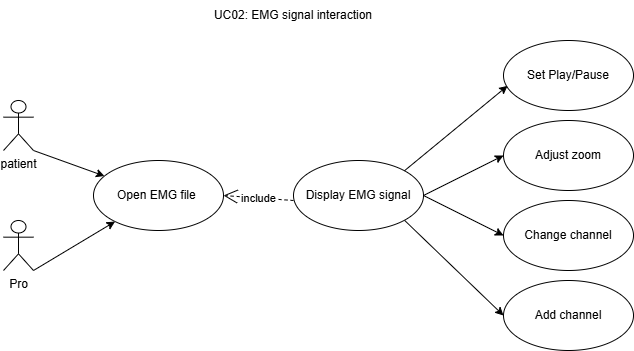

The diagram above was exported from draw.io. Its source (the exported page's mxGraphModel, read from the mxfile embedded in the PNG):
<mxGraphModel dx="786" dy="531" grid="1" gridSize="10" guides="1" tooltips="1" connect="1" arrows="1" fold="1" page="1" pageScale="1" pageWidth="827" pageHeight="1169" math="0" shadow="0">
  <root>
    <mxCell id="0" />
    <mxCell id="1" parent="0" />
    <mxCell id="1V6sOSlTs_wa68Aph5-j-9" style="edgeStyle=none;rounded=0;orthogonalLoop=1;jettySize=auto;html=1;exitX=1;exitY=1;exitDx=0;exitDy=0;exitPerimeter=0;" edge="1" parent="1" source="1V6sOSlTs_wa68Aph5-j-1" target="1V6sOSlTs_wa68Aph5-j-3">
      <mxGeometry relative="1" as="geometry" />
    </mxCell>
    <mxCell id="1V6sOSlTs_wa68Aph5-j-1" value="patient" style="shape=umlActor;verticalLabelPosition=bottom;verticalAlign=top;html=1;" vertex="1" parent="1">
      <mxGeometry x="40" y="160" width="30" height="50" as="geometry" />
    </mxCell>
    <mxCell id="1V6sOSlTs_wa68Aph5-j-10" style="edgeStyle=none;rounded=0;orthogonalLoop=1;jettySize=auto;html=1;exitX=1;exitY=1;exitDx=0;exitDy=0;exitPerimeter=0;" edge="1" parent="1" source="1V6sOSlTs_wa68Aph5-j-2" target="1V6sOSlTs_wa68Aph5-j-3">
      <mxGeometry relative="1" as="geometry" />
    </mxCell>
    <mxCell id="1V6sOSlTs_wa68Aph5-j-2" value="Pro" style="shape=umlActor;verticalLabelPosition=bottom;verticalAlign=top;html=1;" vertex="1" parent="1">
      <mxGeometry x="40" y="280" width="30" height="50" as="geometry" />
    </mxCell>
    <mxCell id="1V6sOSlTs_wa68Aph5-j-3" value="Open EMG file&amp;nbsp;" style="ellipse;whiteSpace=wrap;html=1;" vertex="1" parent="1">
      <mxGeometry x="130" y="220" width="130" height="70" as="geometry" />
    </mxCell>
    <mxCell id="1V6sOSlTs_wa68Aph5-j-13" style="edgeStyle=none;rounded=0;orthogonalLoop=1;jettySize=auto;html=1;exitX=1;exitY=0.5;exitDx=0;exitDy=0;entryX=0;entryY=0.5;entryDx=0;entryDy=0;" edge="1" parent="1" source="1V6sOSlTs_wa68Aph5-j-4" target="1V6sOSlTs_wa68Aph5-j-7">
      <mxGeometry relative="1" as="geometry" />
    </mxCell>
    <mxCell id="1V6sOSlTs_wa68Aph5-j-14" style="edgeStyle=none;rounded=0;orthogonalLoop=1;jettySize=auto;html=1;exitX=1;exitY=0.5;exitDx=0;exitDy=0;entryX=0;entryY=0.5;entryDx=0;entryDy=0;" edge="1" parent="1" source="1V6sOSlTs_wa68Aph5-j-4" target="1V6sOSlTs_wa68Aph5-j-6">
      <mxGeometry relative="1" as="geometry" />
    </mxCell>
    <mxCell id="1V6sOSlTs_wa68Aph5-j-15" style="edgeStyle=none;rounded=0;orthogonalLoop=1;jettySize=auto;html=1;exitX=1;exitY=1;exitDx=0;exitDy=0;entryX=0;entryY=0.5;entryDx=0;entryDy=0;" edge="1" parent="1" source="1V6sOSlTs_wa68Aph5-j-4" target="1V6sOSlTs_wa68Aph5-j-5">
      <mxGeometry relative="1" as="geometry" />
    </mxCell>
    <mxCell id="1V6sOSlTs_wa68Aph5-j-4" value="Display EMG signal" style="ellipse;whiteSpace=wrap;html=1;" vertex="1" parent="1">
      <mxGeometry x="330" y="220" width="130" height="70" as="geometry" />
    </mxCell>
    <mxCell id="1V6sOSlTs_wa68Aph5-j-5" value="Add channel" style="ellipse;whiteSpace=wrap;html=1;" vertex="1" parent="1">
      <mxGeometry x="540" y="340" width="130" height="70" as="geometry" />
    </mxCell>
    <mxCell id="1V6sOSlTs_wa68Aph5-j-6" value="Change channel" style="ellipse;whiteSpace=wrap;html=1;" vertex="1" parent="1">
      <mxGeometry x="540" y="260" width="130" height="70" as="geometry" />
    </mxCell>
    <mxCell id="1V6sOSlTs_wa68Aph5-j-7" value="Adjust zoom" style="ellipse;whiteSpace=wrap;html=1;" vertex="1" parent="1">
      <mxGeometry x="540" y="180" width="130" height="70" as="geometry" />
    </mxCell>
    <mxCell id="1V6sOSlTs_wa68Aph5-j-8" value="Set Play/Pause" style="ellipse;whiteSpace=wrap;html=1;" vertex="1" parent="1">
      <mxGeometry x="540" y="100" width="130" height="70" as="geometry" />
    </mxCell>
    <mxCell id="1V6sOSlTs_wa68Aph5-j-11" value="include" style="endArrow=open;endSize=12;dashed=1;html=1;rounded=0;entryX=1;entryY=0.5;entryDx=0;entryDy=0;" edge="1" parent="1" target="1V6sOSlTs_wa68Aph5-j-3">
      <mxGeometry width="160" relative="1" as="geometry">
        <mxPoint x="330" y="260" as="sourcePoint" />
        <mxPoint x="490" y="260" as="targetPoint" />
      </mxGeometry>
    </mxCell>
    <mxCell id="1V6sOSlTs_wa68Aph5-j-12" style="edgeStyle=none;rounded=0;orthogonalLoop=1;jettySize=auto;html=1;exitX=1;exitY=0;exitDx=0;exitDy=0;entryX=0.031;entryY=0.648;entryDx=0;entryDy=0;entryPerimeter=0;" edge="1" parent="1" source="1V6sOSlTs_wa68Aph5-j-4" target="1V6sOSlTs_wa68Aph5-j-8">
      <mxGeometry relative="1" as="geometry" />
    </mxCell>
    <mxCell id="1V6sOSlTs_wa68Aph5-j-16" value="UC02: EMG signal interaction" style="text;strokeColor=none;align=center;fillColor=none;html=1;verticalAlign=middle;whiteSpace=wrap;rounded=0;" vertex="1" parent="1">
      <mxGeometry x="200" y="60" width="260" height="30" as="geometry" />
    </mxCell>
  </root>
</mxGraphModel>